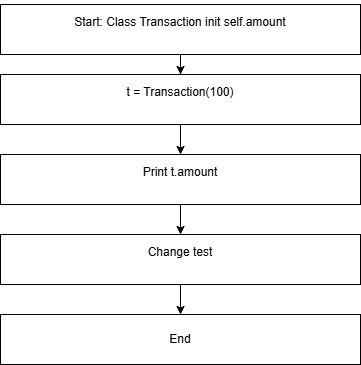

The diagram above was exported from draw.io. Its source (the exported page's mxGraphModel, read from the mxfile embedded in the PNG):
<mxGraphModel dx="512" dy="579" grid="1" gridSize="10" guides="1" tooltips="1" connect="1" arrows="1" fold="1" page="1" pageScale="1" pageWidth="850" pageHeight="1100" math="0" shadow="0">
  <root>
    <mxCell id="0" />
    <mxCell id="1" parent="0" />
    <mxCell id="AZBnT9xGGz6Q-a9iHBo--3" edge="1" parent="1" source="AZBnT9xGGz6Q-a9iHBo--1" style="edgeStyle=orthogonalEdgeStyle;rounded=0;orthogonalLoop=1;jettySize=auto;html=1;" target="AZBnT9xGGz6Q-a9iHBo--2" value="">
      <mxGeometry relative="1" as="geometry" />
    </mxCell>
    <UserObject label="&#10;Start: Class Transaction init self.amount&#10;&#10;" link="&#10;Start: Class Transaction init self.amount&#10;&#10;" id="AZBnT9xGGz6Q-a9iHBo--1">
      <mxCell parent="1" style="rounded=0;whiteSpace=wrap;html=1;" vertex="1">
        <mxGeometry height="50" width="360" x="80" y="10" as="geometry" />
      </mxCell>
    </UserObject>
    <mxCell id="AZBnT9xGGz6Q-a9iHBo--5" edge="1" parent="1" source="AZBnT9xGGz6Q-a9iHBo--2" style="edgeStyle=orthogonalEdgeStyle;rounded=0;orthogonalLoop=1;jettySize=auto;html=1;" target="AZBnT9xGGz6Q-a9iHBo--4" value="">
      <mxGeometry relative="1" as="geometry" />
    </mxCell>
    <mxCell id="AZBnT9xGGz6Q-a9iHBo--2" parent="1" style="rounded=0;whiteSpace=wrap;html=1;" value="&#10;t = Transaction(100)&#10;&#10;" vertex="1">
      <mxGeometry height="50" width="360" x="80" y="80" as="geometry" />
    </mxCell>
    <mxCell id="AZBnT9xGGz6Q-a9iHBo--7" edge="1" parent="1" source="AZBnT9xGGz6Q-a9iHBo--4" style="edgeStyle=orthogonalEdgeStyle;rounded=0;orthogonalLoop=1;jettySize=auto;html=1;" target="AZBnT9xGGz6Q-a9iHBo--6" value="">
      <mxGeometry relative="1" as="geometry" />
    </mxCell>
    <mxCell id="AZBnT9xGGz6Q-a9iHBo--4" parent="1" style="rounded=0;whiteSpace=wrap;html=1;" value="&#10;Print t.amount&#10;&#10;" vertex="1">
      <mxGeometry height="50" width="360" x="80" y="160" as="geometry" />
    </mxCell>
    <mxCell id="AZBnT9xGGz6Q-a9iHBo--9" edge="1" parent="1" source="AZBnT9xGGz6Q-a9iHBo--6" style="edgeStyle=orthogonalEdgeStyle;rounded=0;orthogonalLoop=1;jettySize=auto;html=1;" target="AZBnT9xGGz6Q-a9iHBo--8" value="">
      <mxGeometry relative="1" as="geometry" />
    </mxCell>
    <mxCell id="AZBnT9xGGz6Q-a9iHBo--6" parent="1" style="rounded=0;whiteSpace=wrap;html=1;" value="&#10;Change test&#10;&#10;" vertex="1">
      <mxGeometry height="50" width="360" x="80" y="240" as="geometry" />
    </mxCell>
    <mxCell id="AZBnT9xGGz6Q-a9iHBo--8" parent="1" style="rounded=0;whiteSpace=wrap;html=1;" value="End" vertex="1">
      <mxGeometry height="50" width="360" x="80" y="320" as="geometry" />
    </mxCell>
  </root>
</mxGraphModel>